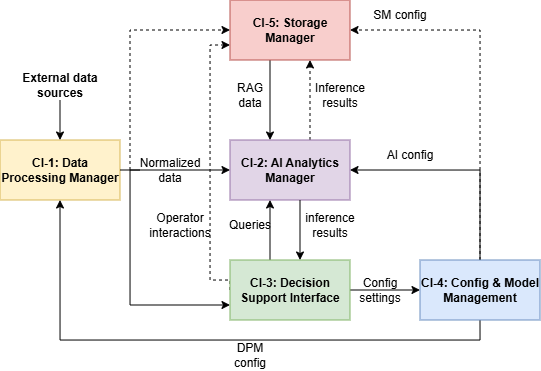

The diagram above was exported from draw.io. Its source (the exported page's mxGraphModel, read from the mxfile embedded in the PNG):
<mxGraphModel dx="693" dy="669" grid="1" gridSize="10" guides="1" tooltips="1" connect="1" arrows="1" fold="1" page="1" pageScale="1" pageWidth="827" pageHeight="1169" math="0" shadow="0">
  <root>
    <mxCell id="0" />
    <mxCell id="1" parent="0" />
    <mxCell id="qtmhGf0LNTx9vsMsruQp-1" parent="1" style="rounded=0;whiteSpace=wrap;html=1;fillColor=#fff2cc;strokeColor=#d6b656;" value="&lt;b&gt;CI-1: Data Processing Manager&lt;/b&gt;" vertex="1">
      <mxGeometry height="60" width="120" x="120" y="240" as="geometry" />
    </mxCell>
    <mxCell id="qtmhGf0LNTx9vsMsruQp-2" edge="1" parent="1" style="endArrow=classic;html=1;rounded=0;entryX=0.5;entryY=0;entryDx=0;entryDy=0;" target="qtmhGf0LNTx9vsMsruQp-1" value="">
      <mxGeometry height="50" relative="1" width="50" as="geometry">
        <mxPoint x="180" y="200" as="sourcePoint" />
        <mxPoint x="440" y="370" as="targetPoint" />
      </mxGeometry>
    </mxCell>
    <mxCell id="qtmhGf0LNTx9vsMsruQp-3" parent="1" style="text;html=1;whiteSpace=wrap;strokeColor=none;fillColor=none;align=center;verticalAlign=middle;rounded=0;" value="&lt;b&gt;External data sources&lt;/b&gt;" vertex="1">
      <mxGeometry height="30" width="80" x="140" y="170" as="geometry" />
    </mxCell>
    <mxCell id="qtmhGf0LNTx9vsMsruQp-29" edge="1" parent="1" style="edgeStyle=orthogonalEdgeStyle;rounded=0;orthogonalLoop=1;jettySize=auto;html=1;exitX=0.5;exitY=0;exitDx=0;exitDy=0;entryX=0.5;entryY=1;entryDx=0;entryDy=0;dashed=1;">
      <mxGeometry relative="1" as="geometry">
        <mxPoint x="430" y="240" as="sourcePoint" />
        <mxPoint x="430" y="160" as="targetPoint" />
      </mxGeometry>
    </mxCell>
    <mxCell id="qtmhGf0LNTx9vsMsruQp-4" parent="1" style="rounded=0;whiteSpace=wrap;html=1;fillColor=#e1d5e7;strokeColor=#9673a6;" value="&lt;b&gt;CI-2: AI Analytics Manager&lt;/b&gt;" vertex="1">
      <mxGeometry height="60" width="120" x="350" y="240" as="geometry" />
    </mxCell>
    <mxCell id="qtmhGf0LNTx9vsMsruQp-5" edge="1" parent="1" source="qtmhGf0LNTx9vsMsruQp-1" style="endArrow=classic;html=1;rounded=0;exitX=1;exitY=0.5;exitDx=0;exitDy=0;entryX=0;entryY=0.5;entryDx=0;entryDy=0;" target="qtmhGf0LNTx9vsMsruQp-4" value="">
      <mxGeometry height="50" relative="1" width="50" as="geometry">
        <mxPoint x="390" y="420" as="sourcePoint" />
        <mxPoint x="440" y="370" as="targetPoint" />
      </mxGeometry>
    </mxCell>
    <mxCell id="rQgmYl1tISnGXtlX1HgI-4" edge="1" parent="1" source="qtmhGf0LNTx9vsMsruQp-6" style="edgeStyle=orthogonalEdgeStyle;rounded=0;orthogonalLoop=1;jettySize=auto;html=1;entryX=0;entryY=0.75;entryDx=0;entryDy=0;" target="qtmhGf0LNTx9vsMsruQp-8">
      <mxGeometry relative="1" as="geometry">
        <Array as="points">
          <mxPoint x="250" y="270" />
          <mxPoint x="250" y="405" />
        </Array>
      </mxGeometry>
    </mxCell>
    <mxCell id="qtmhGf0LNTx9vsMsruQp-6" parent="1" style="text;html=1;whiteSpace=wrap;strokeColor=none;fillColor=none;align=center;verticalAlign=middle;rounded=0;" value="Normalized data" vertex="1">
      <mxGeometry height="30" width="60" x="260" y="255" as="geometry" />
    </mxCell>
    <mxCell id="qtmhGf0LNTx9vsMsruQp-15" edge="1" parent="1" style="edgeStyle=orthogonalEdgeStyle;rounded=0;orthogonalLoop=1;jettySize=auto;html=1;exitX=0.25;exitY=0;exitDx=0;exitDy=0;entryX=0.25;entryY=1;entryDx=0;entryDy=0;">
      <mxGeometry relative="1" as="geometry">
        <mxPoint x="390" y="360" as="sourcePoint" />
        <mxPoint x="390" y="300" as="targetPoint" />
      </mxGeometry>
    </mxCell>
    <mxCell id="qtmhGf0LNTx9vsMsruQp-17" edge="1" parent="1" source="qtmhGf0LNTx9vsMsruQp-8" style="edgeStyle=orthogonalEdgeStyle;rounded=0;orthogonalLoop=1;jettySize=auto;html=1;exitX=1;exitY=0.5;exitDx=0;exitDy=0;entryX=0;entryY=0.5;entryDx=0;entryDy=0;">
      <mxGeometry relative="1" as="geometry">
        <mxPoint x="540" y="390" as="targetPoint" />
      </mxGeometry>
    </mxCell>
    <mxCell id="qtmhGf0LNTx9vsMsruQp-31" edge="1" parent="1" source="qtmhGf0LNTx9vsMsruQp-8" style="edgeStyle=orthogonalEdgeStyle;rounded=0;orthogonalLoop=1;jettySize=auto;html=1;entryX=0;entryY=0.75;entryDx=0;entryDy=0;exitX=0;exitY=0.5;exitDx=0;exitDy=0;dashed=1;" target="qtmhGf0LNTx9vsMsruQp-11">
      <mxGeometry relative="1" as="geometry">
        <Array as="points">
          <mxPoint x="350" y="380" />
          <mxPoint x="330" y="380" />
          <mxPoint x="330" y="145" />
        </Array>
      </mxGeometry>
    </mxCell>
    <mxCell id="qtmhGf0LNTx9vsMsruQp-8" parent="1" style="rounded=0;whiteSpace=wrap;html=1;fillColor=#d5e8d4;strokeColor=#82b366;" value="&lt;b&gt;CI-3: Decision Support Interface&lt;/b&gt;" vertex="1">
      <mxGeometry height="60" width="120" x="350" y="360" as="geometry" />
    </mxCell>
    <mxCell id="qtmhGf0LNTx9vsMsruQp-9" edge="1" parent="1" style="endArrow=classic;html=1;rounded=0;exitX=0.5;exitY=1;exitDx=0;exitDy=0;entryX=0.5;entryY=0;entryDx=0;entryDy=0;endFill=1;" value="">
      <mxGeometry height="50" relative="1" width="50" as="geometry">
        <mxPoint x="420" y="300" as="sourcePoint" />
        <mxPoint x="420" y="360" as="targetPoint" />
      </mxGeometry>
    </mxCell>
    <mxCell id="qtmhGf0LNTx9vsMsruQp-18" edge="1" parent="1" source="rQgmYl1tISnGXtlX1HgI-1" style="edgeStyle=orthogonalEdgeStyle;rounded=0;orthogonalLoop=1;jettySize=auto;html=1;exitX=0.5;exitY=0;exitDx=0;exitDy=0;entryX=1;entryY=0.5;entryDx=0;entryDy=0;" target="qtmhGf0LNTx9vsMsruQp-4">
      <mxGeometry relative="1" as="geometry">
        <mxPoint x="600" y="360" as="sourcePoint" />
        <mxPoint x="599.8620689655172" y="270" as="targetPoint" />
      </mxGeometry>
    </mxCell>
    <mxCell id="qtmhGf0LNTx9vsMsruQp-20" edge="1" parent="1" source="rQgmYl1tISnGXtlX1HgI-1" style="edgeStyle=orthogonalEdgeStyle;rounded=0;orthogonalLoop=1;jettySize=auto;html=1;exitX=0.5;exitY=1;exitDx=0;exitDy=0;entryX=0.5;entryY=1;entryDx=0;entryDy=0;" target="qtmhGf0LNTx9vsMsruQp-1">
      <mxGeometry relative="1" as="geometry">
        <mxPoint x="600" y="420" as="sourcePoint" />
      </mxGeometry>
    </mxCell>
    <mxCell id="qtmhGf0LNTx9vsMsruQp-23" edge="1" parent="1" source="rQgmYl1tISnGXtlX1HgI-1" style="edgeStyle=orthogonalEdgeStyle;rounded=0;orthogonalLoop=1;jettySize=auto;html=1;exitX=0.5;exitY=0;exitDx=0;exitDy=0;entryX=1;entryY=0.5;entryDx=0;entryDy=0;dashed=1;" target="qtmhGf0LNTx9vsMsruQp-11">
      <mxGeometry relative="1" as="geometry">
        <mxPoint x="600" y="360" as="sourcePoint" />
        <mxPoint x="640" y="280" as="targetPoint" />
      </mxGeometry>
    </mxCell>
    <mxCell id="IsNvIfj2UM_wCevLZRdy-2" edge="1" parent="1" style="edgeStyle=orthogonalEdgeStyle;rounded=0;orthogonalLoop=1;jettySize=auto;html=1;exitX=0.25;exitY=1;exitDx=0;exitDy=0;entryX=0.25;entryY=0;entryDx=0;entryDy=0;">
      <mxGeometry relative="1" as="geometry">
        <mxPoint x="390" y="160" as="sourcePoint" />
        <mxPoint x="390" y="240" as="targetPoint" />
      </mxGeometry>
    </mxCell>
    <mxCell id="qtmhGf0LNTx9vsMsruQp-11" parent="1" style="rounded=0;whiteSpace=wrap;html=1;fillColor=#f8cecc;strokeColor=#b85450;" value="&lt;b&gt;CI-5: Storage Manager&lt;/b&gt;" vertex="1">
      <mxGeometry height="60" width="120" x="350" y="100" as="geometry" />
    </mxCell>
    <mxCell id="qtmhGf0LNTx9vsMsruQp-12" edge="1" parent="1" style="endArrow=classic;html=1;rounded=0;entryX=0;entryY=0.5;entryDx=0;entryDy=0;dashed=1;" target="qtmhGf0LNTx9vsMsruQp-11" value="">
      <mxGeometry height="50" relative="1" width="50" as="geometry">
        <Array as="points">
          <mxPoint x="250" y="130" />
        </Array>
        <mxPoint x="250" y="270" as="sourcePoint" />
        <mxPoint x="390" y="335" as="targetPoint" />
      </mxGeometry>
    </mxCell>
    <mxCell id="qtmhGf0LNTx9vsMsruQp-14" parent="1" style="text;html=1;whiteSpace=wrap;strokeColor=none;fillColor=none;align=center;verticalAlign=middle;rounded=0;" value="inference results" vertex="1">
      <mxGeometry height="30" width="60" x="420" y="310" as="geometry" />
    </mxCell>
    <mxCell id="qtmhGf0LNTx9vsMsruQp-16" parent="1" style="text;html=1;whiteSpace=wrap;strokeColor=none;fillColor=none;align=center;verticalAlign=middle;rounded=0;" value="Queries" vertex="1">
      <mxGeometry height="30" width="60" x="340" y="310" as="geometry" />
    </mxCell>
    <mxCell id="qtmhGf0LNTx9vsMsruQp-21" parent="1" style="text;html=1;whiteSpace=wrap;strokeColor=none;fillColor=none;align=center;verticalAlign=middle;rounded=0;" value="DPM config" vertex="1">
      <mxGeometry height="30" width="60" x="340" y="440" as="geometry" />
    </mxCell>
    <mxCell id="qtmhGf0LNTx9vsMsruQp-22" parent="1" style="text;html=1;whiteSpace=wrap;strokeColor=none;fillColor=none;align=center;verticalAlign=middle;rounded=0;" value="Config settings" vertex="1">
      <mxGeometry height="30" width="60" x="470" y="375" as="geometry" />
    </mxCell>
    <mxCell id="qtmhGf0LNTx9vsMsruQp-30" parent="1" style="text;html=1;whiteSpace=wrap;strokeColor=none;fillColor=none;align=center;verticalAlign=middle;rounded=0;" value="Inference results" vertex="1">
      <mxGeometry height="30" width="60" x="430" y="180" as="geometry" />
    </mxCell>
    <mxCell id="qtmhGf0LNTx9vsMsruQp-32" parent="1" style="text;html=1;whiteSpace=wrap;strokeColor=none;fillColor=none;align=center;verticalAlign=middle;rounded=0;" value="Operator interactions" vertex="1">
      <mxGeometry height="30" width="60" x="270" y="310" as="geometry" />
    </mxCell>
    <mxCell id="IsNvIfj2UM_wCevLZRdy-3" parent="1" style="text;html=1;whiteSpace=wrap;strokeColor=none;fillColor=none;align=center;verticalAlign=middle;rounded=0;" value="RAG data" vertex="1">
      <mxGeometry height="30" width="40" x="350" y="180" as="geometry" />
    </mxCell>
    <mxCell id="rQgmYl1tISnGXtlX1HgI-1" parent="1" style="rounded=0;whiteSpace=wrap;html=1;fillColor=#dae8fc;strokeColor=#6c8ebf;" value="&lt;b&gt;CI-4: Config &amp;amp; Model Management&lt;/b&gt;" vertex="1">
      <mxGeometry height="60" width="120" x="540" y="360" as="geometry" />
    </mxCell>
    <mxCell id="rQgmYl1tISnGXtlX1HgI-2" parent="1" style="text;html=1;whiteSpace=wrap;strokeColor=none;fillColor=none;align=center;verticalAlign=middle;rounded=0;" value="AI config" vertex="1">
      <mxGeometry height="30" width="60" x="500" y="240" as="geometry" />
    </mxCell>
    <mxCell id="rQgmYl1tISnGXtlX1HgI-3" parent="1" style="text;html=1;whiteSpace=wrap;strokeColor=none;fillColor=none;align=center;verticalAlign=middle;rounded=0;" value="SM config" vertex="1">
      <mxGeometry height="30" width="60" x="490" y="100" as="geometry" />
    </mxCell>
  </root>
</mxGraphModel>